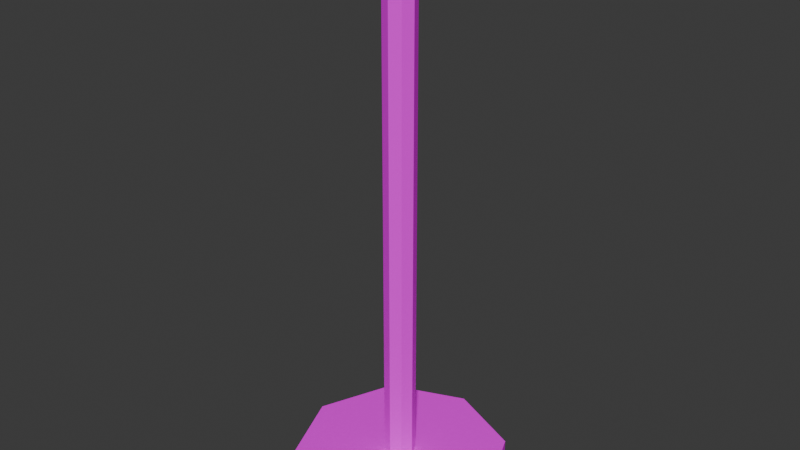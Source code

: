 # Source: stojak.blend  (saved by Blender 5.1.30; exported with 4.5.12 LTS)
import bpy
from mathutils import Matrix  # noqa: F401  (used for matrix-valued properties, if any)

bpy.ops.wm.read_factory_settings(use_empty=True)
scene = bpy.context.scene
scene.name = 'Scene'

# ---- collections
col_collection = bpy.data.collections.new('Collection'); scene.collection.children.link(col_collection)

# ---- images (referenced by path relative to the original .blend; pixels are not part of the script)
import os
ASSET_DIR = os.environ.get("B2B_ASSET_DIR", "")  # directory of the original .blend (textures are referenced by path, not embedded)
HERE = os.path.dirname(os.path.abspath(__file__))  # packed textures are extracted next to this script under _unpacked/

def load_image(name, relpath, width, height, colorspace="sRGB"):
    """Load a texture the original file referenced (path relative to the .blend, or extracted next to this script)."""
    p = next((c for c in (os.path.join(HERE, relpath), os.path.join(ASSET_DIR, relpath)) if relpath and os.path.exists(c)), "")
    if p:
        img = bpy.data.images.load(p, check_existing=True)
        img.name = name
    else:  # same state as the original file: an image datablock whose file is absent (Cycles renders it pink)
        img = bpy.data.images.new(name, width, height)
        img.source = "FILE"
        img.filepath = "//" + (relpath or name)
    img.colorspace_settings.name = colorspace
    return img
img_bark_01_color_1k_png = load_image('bark_01_color_1k.png', 'bark_01_color_1k.png', 1024, 1024, 'sRGB')

# ---- materials (node trees are filled in below, after node groups)
mat_material_001 = bpy.data.materials.new('Material.001')

# ---- material node trees
mat_material_001.use_nodes = True; mat_material_001.node_tree.nodes.clear()
_N = mat_material_001.node_tree.nodes; _L = mat_material_001.node_tree.links
n0 = _N.new('ShaderNodeBsdfPrincipled'); n0.name = 'Principled BSDF'; n0.location = (-200, 100)
n0.inputs[2].default_value = 1.0
n0.inputs[3].default_value = 1.0
n1 = _N.new('ShaderNodeOutputMaterial'); n1.name = 'Material Output'; n1.location = (200, 100)
n2 = _N.new('ShaderNodeTexImage'); n2.name = 'Image Texture'; n2.location = (-490, 80)
n2.image = img_bark_01_color_1k_png
n2.interpolation = 'Closest'
_L.new(n0.outputs[0], n1.inputs[0])
_L.new(n2.outputs[0], n0.inputs[0])
n1.is_active_output = True

# ---- world
world_world = bpy.data.worlds.new('World'); scene.world = world_world
world_world.use_nodes = True; world_world.node_tree.nodes.clear()
_N = world_world.node_tree.nodes; _L = world_world.node_tree.links
n0 = _N.new('ShaderNodeOutputWorld'); n0.name = 'World Output'; n0.location = (200, 100)
n1 = _N.new('ShaderNodeBackground'); n1.name = 'Background'; n1.location = (-200, 100)
n1.inputs[0].default_value = (0.05088, 0.05088, 0.05088, 1.0)
_L.new(n1.outputs[0], n0.inputs[0])
n0.is_active_output = True
world_world.color = (0.05088, 0.05088, 0.05088)
world_world.sun_shadow_jitter_overblur = 0.0

# ---- meshes
me_circle = bpy.data.meshes.new('Circle')
me_circle.from_pydata([(1.385e-09, 1.372, 0.0215), (-0.9699, 0.9699, 0.0215), (-1.372, 0.0, 0.0215), (-0.9699, -0.9699, 0.0215), (1.385e-09, -1.372, 0.0215), (0.9699, -0.9699, 0.0215), (1.372, 0.0, 0.0215), (0.9699, 0.9699, 0.0215), (1.385e-09, 1.372, 0.2506), (-0.9699, 0.9699, 0.2506), (-1.372, 0.0, 0.2506), (-0.9699, -0.9699, 0.2506), (1.385e-09, -1.372, 0.2506), (0.9699, -0.9699, 0.2506), (1.372, 0.0, 0.2506), (0.9699, 0.9699, 0.2506), (-0.1396, -0.1396, 0.2506), (-0.9699, -0.9699, 0.2506), (-0.1975, 5.96e-08, 0.2506), (-1.372, 0.0, 0.2506), (1.385e-09, 1.372, 0.2506), (5.96e-08, 0.1975, 0.2506), (-0.1396, 0.1396, 0.2506), (-0.9699, 0.9699, 0.2506), (-0.9699, 0.9699, 0.2506), (-0.1396, 0.1396, 0.2506), (5.96e-08, 0.1975, 0.2506), (1.385e-09, 1.372, 0.2506), (-1.372, 0.0, 0.2506), (-0.1975, 5.96e-08, 0.2506), (-0.9699, -0.9699, 0.2506), (-0.1396, -0.1396, 0.2506), (1.385e-09, -1.372, 0.2506), (-5.96e-08, -0.1975, 0.2506), (0.9699, -0.9699, 0.2506), (0.1396, -0.1396, 0.2506), (1.372, 0.0, 0.2506), (0.1975, -5.96e-08, 0.2506), (0.9699, 0.9699, 0.2506), (0.1396, 0.1396, 0.2506), (1.385e-09, -1.372, 0.2506), (-5.96e-08, -0.1975, 0.2506), (0.9699, -0.9699, 0.2506), (0.1396, -0.1396, 0.2506), (1.372, 0.0, 0.2506), (0.1975, -5.96e-08, 0.2506), (0.9699, 0.9699, 0.2506), (0.1396, 0.1396, 0.2506), (-0.1396, 0.1396, 6.257), (5.96e-08, 0.1975, 6.257), (-0.1975, 5.96e-08, 6.257), (-0.1396, -0.1396, 6.257), (-5.96e-08, -0.1975, 6.257), (0.1396, -0.1396, 6.257), (0.1975, -5.96e-08, 6.257), (0.1396, 0.1396, 6.257), (-0.1396, 0.1396, 6.257), (5.96e-08, 0.1975, 6.257), (-0.1975, 5.96e-08, 6.257), (-0.1396, -0.1396, 6.257), (-5.96e-08, -0.1975, 6.257), (0.1396, -0.1396, 6.257), (0.1975, -5.96e-08, 6.257), (0.1396, 0.1396, 6.257), (-0.02868, 0.02868, 6.916), (3.695e-07, 0.04056, 6.916), (-0.04056, 1.224e-08, 6.916), (-0.02868, -0.02868, 6.916), (3.45e-07, -0.04056, 6.916), (0.02868, -0.02868, 6.916), (0.04056, -1.224e-08, 6.916), (0.02868, 0.02868, 6.916)], [], [(0, 7, 6, 5, 4, 3, 2, 1), (45, 43, 42, 44), (6, 7, 15, 14), (4, 5, 13, 12), (2, 3, 11, 10), (0, 1, 9, 8), (7, 0, 8, 15), (5, 6, 14, 13), (3, 4, 12, 11), (1, 2, 10, 9), (35, 33, 41, 43), (21, 47, 46, 20), (47, 45, 44, 46), (43, 41, 40, 42), (41, 16, 17, 40), (16, 18, 19, 17), (18, 22, 23, 19), (22, 21, 20, 23), (36, 38, 46, 44), (24, 28, 19, 23), (39, 37, 45, 47), (29, 25, 22, 18), (30, 32, 40, 17), (33, 31, 16, 41), (34, 36, 44, 42), (27, 24, 23, 20), (8, 9, 24, 27), (39, 26, 49, 55), (9, 10, 28, 24), (15, 8, 27, 38), (10, 11, 30, 28), (11, 12, 32, 30), (12, 13, 34, 32), (13, 14, 36, 34), (14, 15, 38, 36), (26, 39, 47, 21), (32, 34, 42, 40), (31, 29, 18, 16), (38, 27, 20, 46), (25, 26, 21, 22), (28, 30, 17, 19), (37, 35, 43, 45), (55, 49, 57, 63), (31, 33, 52, 51), (37, 39, 55, 54), (25, 29, 50, 48), (33, 35, 53, 52), (26, 25, 48, 49), (29, 31, 51, 50), (35, 37, 54, 53), (58, 59, 67, 66), (53, 54, 62, 61), (51, 52, 60, 59), (48, 50, 58, 56), (54, 55, 63, 62), (52, 53, 61, 60), (50, 51, 59, 58), (49, 48, 56, 57), (65, 64, 66, 67, 68, 69, 70, 71), (57, 56, 64, 65), (63, 57, 65, 71), (61, 62, 70, 69), (59, 60, 68, 67), (56, 58, 66, 64), (62, 63, 71, 70), (60, 61, 69, 68)])
_uv = me_circle.uv_layers.new(name='UVMap')
_uv.uv.foreach_set('vector', [1.081, -1.647, 0.8879, -1.752, 0.666, -1.854, 0.4071, -1.893, 0.1503, -1.847, 1.632, -1.743, 1.441, -1.641, 1.261, -1.601, 1.017, -1.569, 1.303, -1.575, 0.4073, -1.7, 0.6608, -1.661, 0.666, -1.854, 0.8879, -1.752, 0.8824, -1.559, 0.6608, -1.661, 0.1503, -1.847, 0.4071, -1.893, 0.4073, -1.7, 0.1557, -1.654, -0.2598, -1.641, -0.0686, -1.743, -0.06319, -1.549, -0.2568, -1.447, 1.081, -1.647, 1.261, -1.601, 1.261, -1.408, 1.077, -1.454, 0.8879, -1.752, 1.081, -1.647, 1.077, -1.454, 0.8824, -1.559, 0.4071, -1.893, 0.666, -1.854, 0.6608, -1.661, 0.4073, -1.7, -0.0686, -1.743, 0.1503, -1.847, 0.1557, -1.654, -0.06319, -1.549, 1.261, -1.601, 1.441, -1.641, 1.444, -1.447, 1.261, -1.408, -0.3978, -1.575, -0.1835, -1.568, -0.1835, -1.568, -0.3978, -1.575, 1.17, -1.54, 1.081, -1.555, 0.8824, -1.559, 1.077, -1.454, 1.081, -1.555, 1.017, -1.569, 0.6608, -1.661, 0.8824, -1.559, -0.3978, -1.575, -0.1835, -1.568, 0.1557, -1.654, 0.4073, -1.7, -0.1835, -1.568, -0.2517, -1.553, -0.06319, -1.549, 0.1557, -1.654, -0.2517, -1.553, -0.3416, -1.539, -0.2568, -1.447, -0.06319, -1.549, 1.359, -1.539, 1.264, -1.533, 1.261, -1.408, 1.444, -1.447, 1.264, -1.533, 1.17, -1.54, 1.077, -1.454, 1.261, -1.408, 0.6608, -1.661, 0.8824, -1.559, 0.8824, -1.559, 0.6608, -1.661, 1.261, -1.408, 1.444, -1.447, 1.444, -1.447, 1.261, -1.408, 1.081, -1.555, 1.017, -1.569, 1.017, -1.569, 1.081, -1.555, 1.359, -1.539, 1.264, -1.533, 1.264, -1.533, 1.359, -1.539, -0.06319, -1.549, 0.1557, -1.654, 0.1557, -1.654, -0.06319, -1.549, -0.1835, -1.568, -0.2517, -1.553, -0.2517, -1.553, -0.1835, -1.568, 0.4073, -1.7, 0.6608, -1.661, 0.6608, -1.661, 0.4073, -1.7, 1.077, -1.454, 1.261, -1.408, 1.261, -1.408, 1.077, -1.454, 1.077, -1.454, 1.261, -1.408, 1.261, -1.408, 1.077, -1.454, 1.081, -1.555, 1.17, -1.54, 0.517, 3.529, 0.5168, 3.514, 1.261, -1.408, 1.444, -1.447, 1.444, -1.447, 1.261, -1.408, 0.8824, -1.559, 1.077, -1.454, 1.077, -1.454, 0.8824, -1.559, -0.2568, -1.447, -0.06319, -1.549, -0.06319, -1.549, -0.2568, -1.447, -0.06319, -1.549, 0.1557, -1.654, 0.1557, -1.654, -0.06319, -1.549, 0.1557, -1.654, 0.4073, -1.7, 0.4073, -1.7, 0.1557, -1.654, 0.4073, -1.7, 0.6608, -1.661, 0.6608, -1.661, 0.4073, -1.7, 0.6608, -1.661, 0.8824, -1.559, 0.8824, -1.559, 0.6608, -1.661, 1.17, -1.54, 1.081, -1.555, 1.081, -1.555, 1.17, -1.54, 0.1557, -1.654, 0.4073, -1.7, 0.4073, -1.7, 0.1557, -1.654, -0.2517, -1.553, -0.3416, -1.539, -0.3416, -1.539, -0.2517, -1.553, 0.8824, -1.559, 1.077, -1.454, 1.077, -1.454, 0.8824, -1.559, 1.264, -1.533, 1.17, -1.54, 1.17, -1.54, 1.264, -1.533, -0.2568, -1.447, -0.06319, -1.549, -0.06319, -1.549, -0.2568, -1.447, 1.017, -1.569, 1.303, -1.575, 1.303, -1.575, 1.017, -1.569, 0.5168, 3.514, 0.517, 3.529, 0.517, 3.529, 0.5168, 3.514, -0.2517, -1.553, -0.1835, -1.568, 0.3582, 3.5, 0.3166, 3.515, 1.017, -1.569, 1.081, -1.555, 0.5168, 3.514, 0.4731, 3.499, 1.264, -1.533, 1.359, -1.539, 0.3221, 3.53, 0.4231, 3.535, -0.1835, -1.568, -0.3978, -1.575, 0.4154, 3.493, 0.3582, 3.5, 1.17, -1.54, 1.264, -1.533, 0.4231, 3.535, 0.517, 3.529, -0.3416, -1.539, -0.2517, -1.553, 0.3166, 3.515, 0.3221, 3.53, 1.303, -1.575, 1.017, -1.569, 0.4731, 3.499, 0.4154, 3.493, 0.3221, 3.53, 0.3166, 3.515, 0.3992, 4.07, 0.4044, 4.073, 0.4154, 3.493, 0.4731, 3.499, 0.4731, 3.499, 0.4154, 3.493, 0.3166, 3.515, 0.3582, 3.5, 0.3582, 3.5, 0.3166, 3.515, 0.4231, 3.535, 0.3221, 3.53, 0.3221, 3.53, 0.4231, 3.535, 0.4731, 3.499, 0.5168, 3.514, 0.5168, 3.514, 0.4731, 3.499, 0.3582, 3.5, 0.4154, 3.493, 0.4154, 3.493, 0.3582, 3.5, 0.3221, 3.53, 0.3166, 3.515, 0.3166, 3.515, 0.3221, 3.53, 0.517, 3.529, 0.4231, 3.535, 0.4231, 3.535, 0.517, 3.529, 0.432, 4.073, 0.4184, 4.074, 0.4044, 4.073, 0.3992, 4.07, 0.4049, 4.067, 0.4172, 4.066, 0.4299, 4.067, 0.4363, 4.07, 0.517, 3.529, 0.4231, 3.535, 0.4184, 4.074, 0.432, 4.073, 0.5168, 3.514, 0.517, 3.529, 0.432, 4.073, 0.4363, 4.07, 0.4154, 3.493, 0.4731, 3.499, 0.4299, 4.067, 0.4172, 4.066, 0.3166, 3.515, 0.3582, 3.5, 0.4049, 4.067, 0.3992, 4.07, 0.4231, 3.535, 0.3221, 3.53, 0.4044, 4.073, 0.4184, 4.074, 0.4731, 3.499, 0.5168, 3.514, 0.4363, 4.07, 0.4299, 4.067, 0.3582, 3.5, 0.4154, 3.493, 0.4172, 4.066, 0.4049, 4.067])
me_circle.materials.append(mat_material_001)
me_circle.update()

# ---- objects
ob_circle = bpy.data.objects.new('Circle', me_circle)

# ---- transforms, parenting, visibility, modifiers, constraints
ob_circle.location = (0.0, 0.0, 0.0)

# ---- collection membership
col_collection.objects.link(ob_circle)

# ---- scene / render settings (as saved in the file)
scene.frame_start = 1; scene.frame_end = 250; scene.frame_set(1)
scene.render.engine = 'BLENDER_EEVEE_NEXT'
scene.render.bake_bias = 0.0
scene.render.bake_samples = 0
scene.cycles.sampling_pattern = 'TABULATED_SOBOL'
scene.eevee.use_volume_custom_range = False
bpy.context.view_layer.update()

# ---- added for rendering (the .blend has no active camera and no usable light): camera, sun
cam_auto = bpy.data.cameras.new('AutoCamera')
cam_auto.lens = 50.0
cam_auto.sensor_width = 36.0
cam_auto.clip_end = 1000.0
ob_auto_camera = bpy.data.objects.new('AutoCamera', cam_auto)
scene.collection.objects.link(ob_auto_camera)
ob_auto_camera.location = (7.31936, -8.78323, 9.32408)
ob_auto_camera.rotation_euler = (1.09748, -7.21219e-08, 0.694738)
scene.camera = ob_auto_camera
light_auto_sun = bpy.data.lights.new('AutoSun', 'SUN')
light_auto_sun.energy = 3.0
light_auto_sun.angle = 0.0523599
ob_auto_sun = bpy.data.objects.new('AutoSun', light_auto_sun)
scene.collection.objects.link(ob_auto_sun)
ob_auto_sun.rotation_euler = (0.872665, 0.174533, 0.523599)
bpy.context.view_layer.update()
